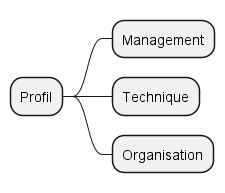

The diagram above was rendered by PlantUML. Its source (embedded in the PNG):
@startmindmap
* Profil
** Management
** Technique
** Organisation
@endmindmap